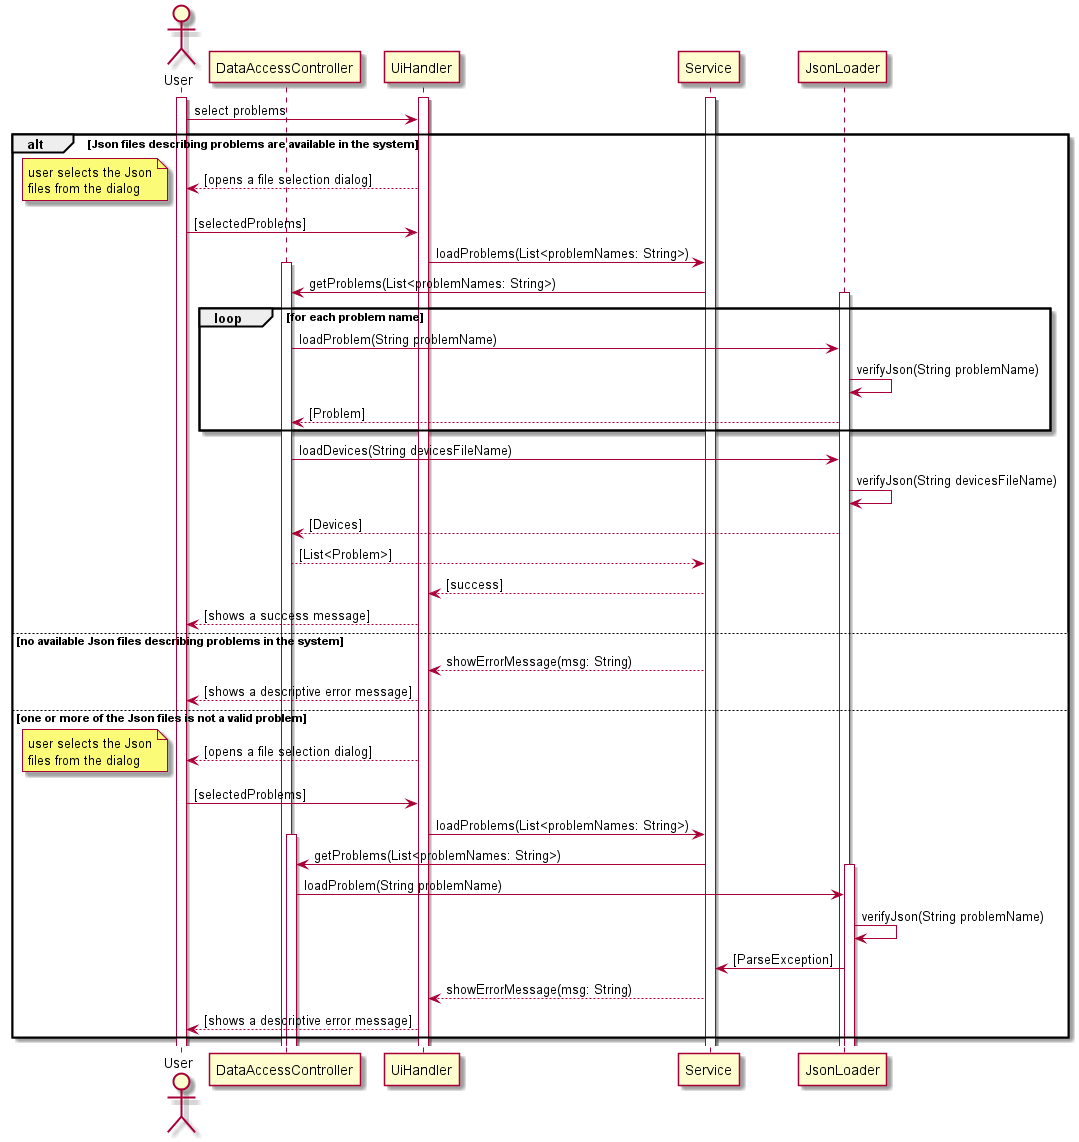

The diagram above was rendered by PlantUML. Its source (embedded in the PNG):
@startuml
actor User as u
participant DataAccessController as DAC

activate u
activate UiHandler
activate Service


u -> UiHandler : select problems
alt Json files describing problems are available in the system

    UiHandler --> u : [opens a file selection dialog]
    note left
        user selects the Json
        files from the dialog
    end note
    u -> UiHandler : [selectedProblems]
    UiHandler -> Service : loadProblems(List<problemNames: String>)

    activate DAC
    Service -> DAC : getProblems(List<problemNames: String>)

    loop for each problem name
        activate JsonLoader
        DAC -> JsonLoader : loadProblem(String problemName)
        JsonLoader -> JsonLoader : verifyJson(String problemName)
        JsonLoader --> DAC : [Problem]
    end

    DAC -> JsonLoader : loadDevices(String devicesFileName)
    JsonLoader -> JsonLoader : verifyJson(String devicesFileName)
    JsonLoader --> DAC : [Devices]

    DAC -->Service : [List<Problem>]
    Service --> UiHandler : [success]
    UiHandler --> u : [shows a success message]

else no available Json files describing problems in the system

    Service --> UiHandler : showErrorMessage(msg: String)
    UiHandler --> u : [shows a descriptive error message]

else one or more of the Json files is not a valid problem

    UiHandler --> u : [opens a file selection dialog]
    note left
        user selects the Json
        files from the dialog
    end note
    u -> UiHandler : [selectedProblems]
    UiHandler -> Service : loadProblems(List<problemNames: String>)

    activate DAC
    Service -> DAC : getProblems(List<problemNames: String>)

    activate JsonLoader
    DAC -> JsonLoader : loadProblem(String problemName)
    JsonLoader -> JsonLoader : verifyJson(String problemName)
    JsonLoader -> Service : [ParseException]
    Service --> UiHandler : showErrorMessage(msg: String)
    UiHandler --> u : [shows a descriptive error message]
end



@enduml